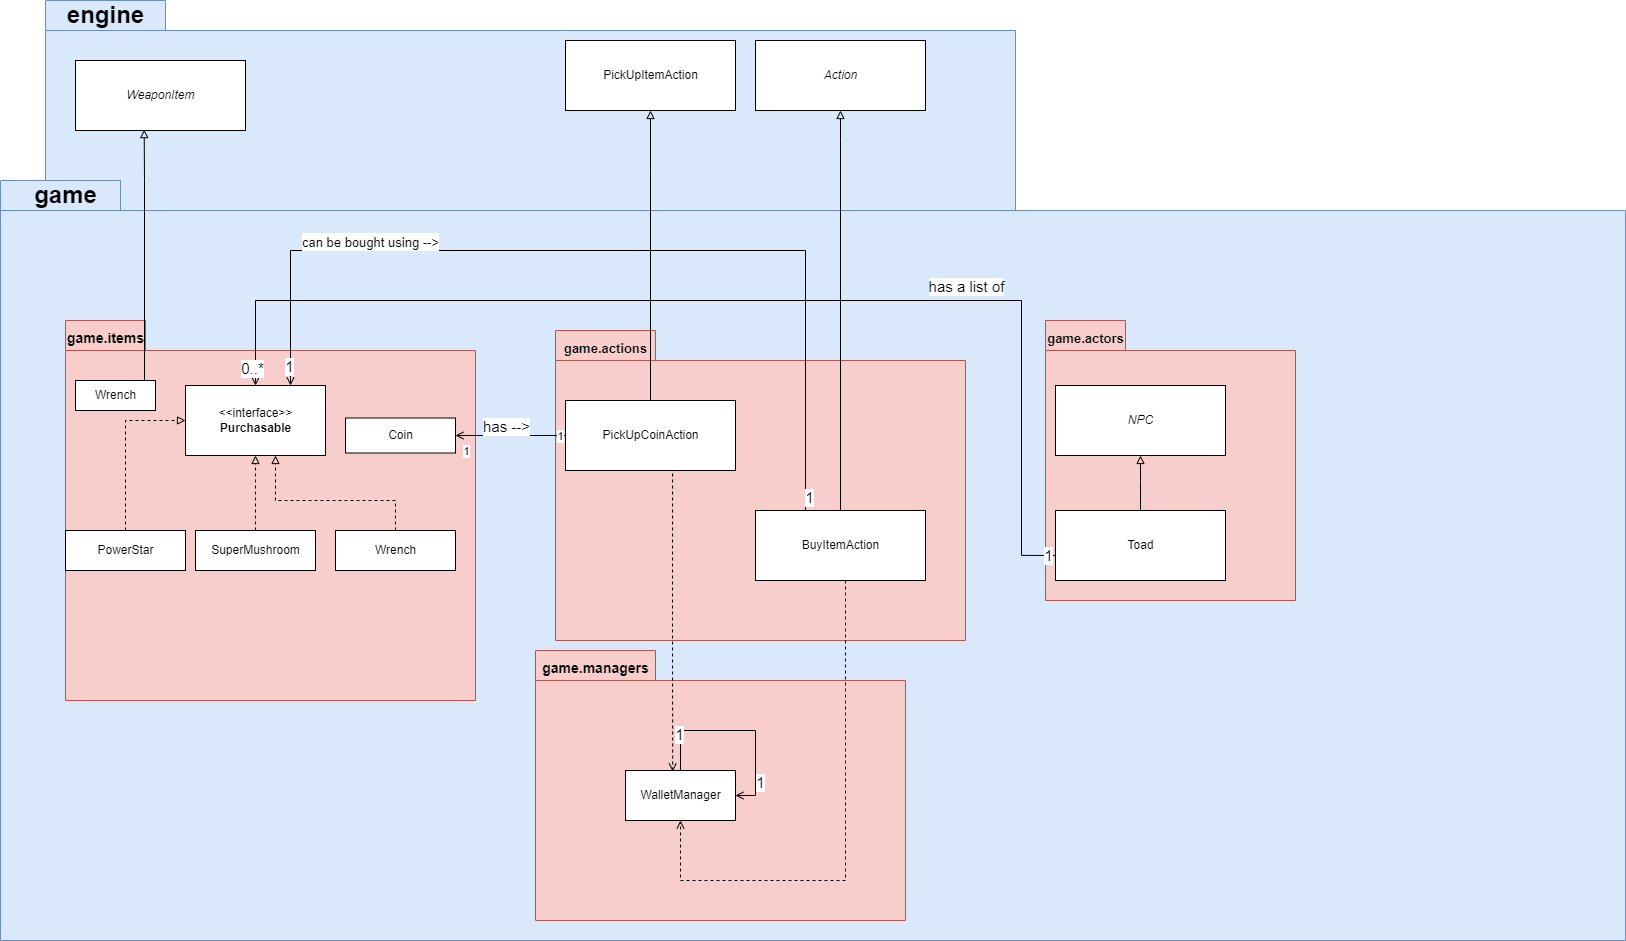

The diagram above was exported from draw.io. Its source (the exported page's mxGraphModel, read from the mxfile embedded in the PNG):
<mxGraphModel dx="2468" dy="885" grid="1" gridSize="10" guides="1" tooltips="1" connect="1" arrows="1" fold="1" page="1" pageScale="1" pageWidth="827" pageHeight="1169" math="0" shadow="0">
  <root>
    <mxCell id="0" />
    <mxCell id="1" parent="0" />
    <mxCell id="i43hTrtua0hH4RwefnVX-7" value="" style="shape=folder;fontStyle=1;spacingTop=10;tabWidth=120;tabHeight=30;tabPosition=left;html=1;fillColor=#dae8fc;strokeColor=#6c8ebf;" parent="1" vertex="1">
      <mxGeometry x="30" y="250" width="970" height="210" as="geometry" />
    </mxCell>
    <mxCell id="i43hTrtua0hH4RwefnVX-1" value="" style="shape=folder;fontStyle=1;spacingTop=10;tabWidth=120;tabHeight=30;tabPosition=left;html=1;fillColor=#dae8fc;strokeColor=#6c8ebf;" parent="1" vertex="1">
      <mxGeometry x="-15" y="430" width="1625" height="760" as="geometry" />
    </mxCell>
    <mxCell id="i43hTrtua0hH4RwefnVX-4" value="" style="shape=folder;fontStyle=1;spacingTop=10;tabWidth=80;tabHeight=30;tabPosition=left;html=1;fillColor=#f8cecc;strokeColor=#b85450;" parent="1" vertex="1">
      <mxGeometry x="50" y="570" width="410" height="380" as="geometry" />
    </mxCell>
    <mxCell id="i43hTrtua0hH4RwefnVX-2" value="game" style="text;strokeColor=none;fillColor=none;html=1;fontSize=24;fontStyle=1;verticalAlign=middle;align=center;" parent="1" vertex="1">
      <mxGeometry x="-10" y="430" width="120" height="30" as="geometry" />
    </mxCell>
    <mxCell id="i43hTrtua0hH4RwefnVX-5" value="&lt;font style=&quot;font-size: 14px&quot;&gt;game.items&lt;/font&gt;" style="text;strokeColor=none;fillColor=none;html=1;fontSize=24;fontStyle=1;verticalAlign=middle;align=center;" parent="1" vertex="1">
      <mxGeometry x="30" y="570" width="120" height="30" as="geometry" />
    </mxCell>
    <mxCell id="i43hTrtua0hH4RwefnVX-8" value="engine" style="text;strokeColor=none;fillColor=none;html=1;fontSize=24;fontStyle=1;verticalAlign=middle;align=center;" parent="1" vertex="1">
      <mxGeometry x="30" y="250" width="120" height="30" as="geometry" />
    </mxCell>
    <mxCell id="MrsWHeAj9BduAwFFd_29-4" value="" style="shape=folder;fontStyle=1;spacingTop=10;tabWidth=100;tabHeight=30;tabPosition=left;html=1;fillColor=#f8cecc;strokeColor=#b85450;" parent="1" vertex="1">
      <mxGeometry x="540" y="580" width="410" height="310" as="geometry" />
    </mxCell>
    <mxCell id="MrsWHeAj9BduAwFFd_29-5" value="&lt;font style=&quot;font-size: 13px&quot;&gt;game.actions&lt;/font&gt;" style="text;strokeColor=none;fillColor=none;html=1;fontSize=24;fontStyle=1;verticalAlign=middle;align=center;" parent="1" vertex="1">
      <mxGeometry x="530" y="580" width="120" height="30" as="geometry" />
    </mxCell>
    <mxCell id="MrsWHeAj9BduAwFFd_29-7" value="&lt;i&gt;Action&lt;/i&gt;" style="html=1;" parent="1" vertex="1">
      <mxGeometry x="740" y="290" width="170" height="70" as="geometry" />
    </mxCell>
    <mxCell id="wFLRJprpQHyPGRCy-drW-1" value="Coin" style="html=1;" parent="1" vertex="1">
      <mxGeometry x="330" y="667.5" width="110" height="35" as="geometry" />
    </mxCell>
    <mxCell id="bJRN9SNMAbC33uXG2rwS-3" value="" style="shape=folder;fontStyle=1;spacingTop=10;tabWidth=120;tabHeight=30;tabPosition=left;html=1;fillColor=#f8cecc;strokeColor=#b85450;" parent="1" vertex="1">
      <mxGeometry x="520" y="900" width="370" height="270" as="geometry" />
    </mxCell>
    <mxCell id="bJRN9SNMAbC33uXG2rwS-4" value="&lt;font style=&quot;font-size: 14px&quot;&gt;game.managers&lt;/font&gt;" style="text;strokeColor=none;fillColor=none;html=1;fontSize=24;fontStyle=1;verticalAlign=middle;align=center;" parent="1" vertex="1">
      <mxGeometry x="520" y="900" width="120" height="30" as="geometry" />
    </mxCell>
    <mxCell id="bJRN9SNMAbC33uXG2rwS-7" value="WalletManager" style="html=1;" parent="1" vertex="1">
      <mxGeometry x="610" y="1020" width="110" height="50" as="geometry" />
    </mxCell>
    <mxCell id="MKiXFAVqGzclnDM5UixA-2" style="edgeStyle=orthogonalEdgeStyle;rounded=0;orthogonalLoop=1;jettySize=auto;html=1;entryX=1;entryY=0.5;entryDx=0;entryDy=0;endArrow=open;endFill=0;" parent="1" source="bJRN9SNMAbC33uXG2rwS-7" target="bJRN9SNMAbC33uXG2rwS-7" edge="1">
      <mxGeometry relative="1" as="geometry">
        <Array as="points">
          <mxPoint x="665" y="980" />
          <mxPoint x="740" y="980" />
          <mxPoint x="740" y="1045" />
        </Array>
      </mxGeometry>
    </mxCell>
    <mxCell id="MKiXFAVqGzclnDM5UixA-53" value="1" style="edgeLabel;html=1;align=center;verticalAlign=middle;resizable=0;points=[];fontSize=15;" parent="MKiXFAVqGzclnDM5UixA-2" vertex="1" connectable="0">
      <mxGeometry x="-0.6307" y="2" relative="1" as="geometry">
        <mxPoint as="offset" />
      </mxGeometry>
    </mxCell>
    <mxCell id="MKiXFAVqGzclnDM5UixA-54" value="1" style="edgeLabel;html=1;align=center;verticalAlign=middle;resizable=0;points=[];fontSize=15;" parent="MKiXFAVqGzclnDM5UixA-2" vertex="1" connectable="0">
      <mxGeometry x="0.6631" y="4" relative="1" as="geometry">
        <mxPoint as="offset" />
      </mxGeometry>
    </mxCell>
    <mxCell id="MKiXFAVqGzclnDM5UixA-4" style="edgeStyle=orthogonalEdgeStyle;rounded=0;orthogonalLoop=1;jettySize=auto;html=1;endArrow=block;endFill=0;entryX=0.5;entryY=1;entryDx=0;entryDy=0;" parent="1" source="MKiXFAVqGzclnDM5UixA-3" edge="1" target="xeeY8iuXDzuipPmBEzt8-1">
      <mxGeometry relative="1" as="geometry">
        <mxPoint x="660" y="420" as="targetPoint" />
        <Array as="points">
          <mxPoint x="635" y="420" />
          <mxPoint x="635" y="420" />
        </Array>
      </mxGeometry>
    </mxCell>
    <mxCell id="MKiXFAVqGzclnDM5UixA-6" style="edgeStyle=orthogonalEdgeStyle;rounded=0;orthogonalLoop=1;jettySize=auto;html=1;entryX=1;entryY=0.5;entryDx=0;entryDy=0;endArrow=open;endFill=0;exitX=0;exitY=0.5;exitDx=0;exitDy=0;" parent="1" source="MKiXFAVqGzclnDM5UixA-3" target="wFLRJprpQHyPGRCy-drW-1" edge="1">
      <mxGeometry relative="1" as="geometry" />
    </mxCell>
    <mxCell id="MKiXFAVqGzclnDM5UixA-8" value="1" style="edgeLabel;html=1;align=center;verticalAlign=middle;resizable=0;points=[];" parent="MKiXFAVqGzclnDM5UixA-6" vertex="1" connectable="0">
      <mxGeometry x="0.9141" y="2" relative="1" as="geometry">
        <mxPoint x="5" y="13" as="offset" />
      </mxGeometry>
    </mxCell>
    <mxCell id="MKiXFAVqGzclnDM5UixA-10" value="1" style="edgeLabel;html=1;align=center;verticalAlign=middle;resizable=0;points=[];" parent="MKiXFAVqGzclnDM5UixA-6" vertex="1" connectable="0">
      <mxGeometry x="-0.8859" relative="1" as="geometry">
        <mxPoint as="offset" />
      </mxGeometry>
    </mxCell>
    <mxCell id="MKiXFAVqGzclnDM5UixA-35" value="has --&amp;gt;" style="edgeLabel;html=1;align=center;verticalAlign=middle;resizable=0;points=[];fontSize=15;" parent="MKiXFAVqGzclnDM5UixA-6" vertex="1" connectable="0">
      <mxGeometry x="0.102" y="-1" relative="1" as="geometry">
        <mxPoint x="1" y="-9" as="offset" />
      </mxGeometry>
    </mxCell>
    <mxCell id="MKiXFAVqGzclnDM5UixA-3" value="PickUpCoinAction" style="html=1;" parent="1" vertex="1">
      <mxGeometry x="550" y="650" width="170" height="70" as="geometry" />
    </mxCell>
    <mxCell id="MKiXFAVqGzclnDM5UixA-14" style="edgeStyle=orthogonalEdgeStyle;rounded=0;orthogonalLoop=1;jettySize=auto;html=1;fontSize=15;endArrow=block;endFill=0;entryX=0.5;entryY=1;entryDx=0;entryDy=0;" parent="1" source="MKiXFAVqGzclnDM5UixA-13" target="MrsWHeAj9BduAwFFd_29-7" edge="1">
      <mxGeometry relative="1" as="geometry">
        <Array as="points">
          <mxPoint x="825" y="390" />
          <mxPoint x="825" y="390" />
        </Array>
        <mxPoint x="495" y="380" as="targetPoint" />
      </mxGeometry>
    </mxCell>
    <mxCell id="MKiXFAVqGzclnDM5UixA-49" style="edgeStyle=orthogonalEdgeStyle;rounded=0;orthogonalLoop=1;jettySize=auto;html=1;entryX=0.75;entryY=0;entryDx=0;entryDy=0;fontSize=15;endArrow=open;endFill=0;" parent="1" source="MKiXFAVqGzclnDM5UixA-13" target="51p5iK2lVeK_NO_CAoD5-1" edge="1">
      <mxGeometry relative="1" as="geometry">
        <Array as="points">
          <mxPoint x="790" y="500" />
          <mxPoint x="275" y="500" />
        </Array>
        <mxPoint x="278.75" y="600" as="targetPoint" />
      </mxGeometry>
    </mxCell>
    <mxCell id="MKiXFAVqGzclnDM5UixA-50" value="1" style="edgeLabel;html=1;align=center;verticalAlign=middle;resizable=0;points=[];fontSize=15;" parent="MKiXFAVqGzclnDM5UixA-49" vertex="1" connectable="0">
      <mxGeometry x="0.9558" y="-2" relative="1" as="geometry">
        <mxPoint as="offset" />
      </mxGeometry>
    </mxCell>
    <mxCell id="MKiXFAVqGzclnDM5UixA-51" value="1" style="edgeLabel;html=1;align=center;verticalAlign=middle;resizable=0;points=[];fontSize=15;" parent="MKiXFAVqGzclnDM5UixA-49" vertex="1" connectable="0">
      <mxGeometry x="-0.9693" y="-3" relative="1" as="geometry">
        <mxPoint as="offset" />
      </mxGeometry>
    </mxCell>
    <mxCell id="MKiXFAVqGzclnDM5UixA-52" value="&lt;font style=&quot;font-size: 13px&quot;&gt;can be bought using --&amp;gt;&lt;/font&gt;" style="edgeLabel;html=1;align=center;verticalAlign=middle;resizable=0;points=[];fontSize=15;" parent="MKiXFAVqGzclnDM5UixA-49" vertex="1" connectable="0">
      <mxGeometry x="0.5818" y="-2" relative="1" as="geometry">
        <mxPoint x="24" y="-8" as="offset" />
      </mxGeometry>
    </mxCell>
    <mxCell id="MKiXFAVqGzclnDM5UixA-13" value="BuyItemAction" style="html=1;" parent="1" vertex="1">
      <mxGeometry x="740" y="760" width="170" height="70" as="geometry" />
    </mxCell>
    <mxCell id="MwR2_wkTaYPsnQlkHpvk-3" style="edgeStyle=orthogonalEdgeStyle;rounded=0;orthogonalLoop=1;jettySize=auto;html=1;endArrow=block;endFill=0;entryX=0.404;entryY=0.987;entryDx=0;entryDy=0;entryPerimeter=0;" parent="1" source="MKiXFAVqGzclnDM5UixA-22" target="MwR2_wkTaYPsnQlkHpvk-2" edge="1">
      <mxGeometry relative="1" as="geometry">
        <mxPoint x="330" y="380" as="targetPoint" />
        <Array as="points">
          <mxPoint x="129" y="430" />
          <mxPoint x="129" y="430" />
        </Array>
      </mxGeometry>
    </mxCell>
    <mxCell id="MKiXFAVqGzclnDM5UixA-22" value="Wrench" style="html=1;" parent="1" vertex="1">
      <mxGeometry x="60" y="630" width="80" height="30" as="geometry" />
    </mxCell>
    <mxCell id="MKiXFAVqGzclnDM5UixA-24" value="" style="shape=folder;fontStyle=1;spacingTop=10;tabWidth=80;tabHeight=30;tabPosition=left;html=1;fontSize=15;fillColor=#f8cecc;strokeColor=#b85450;" parent="1" vertex="1">
      <mxGeometry x="1030" y="570" width="250" height="280" as="geometry" />
    </mxCell>
    <mxCell id="MKiXFAVqGzclnDM5UixA-25" value="&lt;font style=&quot;font-size: 13px&quot;&gt;game.actors&lt;/font&gt;" style="text;strokeColor=none;fillColor=none;html=1;fontSize=24;fontStyle=1;verticalAlign=middle;align=center;" parent="1" vertex="1">
      <mxGeometry x="1010" y="570" width="120" height="30" as="geometry" />
    </mxCell>
    <mxCell id="MKiXFAVqGzclnDM5UixA-37" style="edgeStyle=orthogonalEdgeStyle;rounded=0;orthogonalLoop=1;jettySize=auto;html=1;entryX=0.5;entryY=0;entryDx=0;entryDy=0;fontSize=15;endArrow=open;endFill=0;" parent="1" target="51p5iK2lVeK_NO_CAoD5-1" edge="1">
      <mxGeometry relative="1" as="geometry">
        <Array as="points">
          <mxPoint x="1006" y="805" />
          <mxPoint x="1006" y="550" />
          <mxPoint x="240" y="550" />
        </Array>
        <mxPoint x="240.00000000000014" y="607.3000000000002" as="targetPoint" />
        <mxPoint x="1045.91" y="804.94" as="sourcePoint" />
      </mxGeometry>
    </mxCell>
    <mxCell id="MKiXFAVqGzclnDM5UixA-39" value="1" style="edgeLabel;html=1;align=center;verticalAlign=middle;resizable=0;points=[];fontSize=15;" parent="MKiXFAVqGzclnDM5UixA-37" vertex="1" connectable="0">
      <mxGeometry x="-0.9767" relative="1" as="geometry">
        <mxPoint as="offset" />
      </mxGeometry>
    </mxCell>
    <mxCell id="MKiXFAVqGzclnDM5UixA-40" value="0..*" style="edgeLabel;html=1;align=center;verticalAlign=middle;resizable=0;points=[];fontSize=15;" parent="MKiXFAVqGzclnDM5UixA-37" vertex="1" connectable="0">
      <mxGeometry x="0.9691" y="-4" relative="1" as="geometry">
        <mxPoint as="offset" />
      </mxGeometry>
    </mxCell>
    <mxCell id="MKiXFAVqGzclnDM5UixA-42" value="has a list of" style="edgeLabel;html=1;align=center;verticalAlign=middle;resizable=0;points=[];fontSize=15;" parent="MKiXFAVqGzclnDM5UixA-37" vertex="1" connectable="0">
      <mxGeometry x="-0.6572" y="1" relative="1" as="geometry">
        <mxPoint x="-55" y="-113" as="offset" />
      </mxGeometry>
    </mxCell>
    <mxCell id="9EVrRYeSBjDOOLxeBG6x-12" style="edgeStyle=orthogonalEdgeStyle;rounded=0;orthogonalLoop=1;jettySize=auto;html=1;entryX=0.5;entryY=1;entryDx=0;entryDy=0;endArrow=block;endFill=0;" parent="1" source="MKiXFAVqGzclnDM5UixA-27" target="9EVrRYeSBjDOOLxeBG6x-11" edge="1">
      <mxGeometry relative="1" as="geometry">
        <Array as="points">
          <mxPoint x="1125" y="730" />
          <mxPoint x="1125" y="730" />
        </Array>
      </mxGeometry>
    </mxCell>
    <mxCell id="MKiXFAVqGzclnDM5UixA-27" value="Toad" style="html=1;" parent="1" vertex="1">
      <mxGeometry x="1040" y="760" width="170" height="70" as="geometry" />
    </mxCell>
    <mxCell id="MKiXFAVqGzclnDM5UixA-43" value="" style="endArrow=open;html=1;rounded=0;fontSize=15;exitX=0.63;exitY=1.043;exitDx=0;exitDy=0;exitPerimeter=0;entryX=0.429;entryY=0.02;entryDx=0;entryDy=0;entryPerimeter=0;endFill=0;dashed=1;" parent="1" source="MKiXFAVqGzclnDM5UixA-3" target="bJRN9SNMAbC33uXG2rwS-7" edge="1">
      <mxGeometry width="50" height="50" relative="1" as="geometry">
        <mxPoint x="800" y="730" as="sourcePoint" />
        <mxPoint x="850" y="680" as="targetPoint" />
        <Array as="points">
          <mxPoint x="657" y="870" />
        </Array>
      </mxGeometry>
    </mxCell>
    <mxCell id="MKiXFAVqGzclnDM5UixA-48" value="" style="endArrow=open;html=1;rounded=0;dashed=1;fontSize=15;entryX=0.5;entryY=1;entryDx=0;entryDy=0;endFill=0;" parent="1" target="bJRN9SNMAbC33uXG2rwS-7" edge="1">
      <mxGeometry width="50" height="50" relative="1" as="geometry">
        <mxPoint x="830" y="830" as="sourcePoint" />
        <mxPoint x="880" y="780" as="targetPoint" />
        <Array as="points">
          <mxPoint x="830" y="1130" />
          <mxPoint x="665" y="1130" />
        </Array>
      </mxGeometry>
    </mxCell>
    <mxCell id="MwR2_wkTaYPsnQlkHpvk-2" value="&lt;i&gt;WeaponItem&lt;/i&gt;" style="html=1;" parent="1" vertex="1">
      <mxGeometry x="60" y="310" width="170" height="70" as="geometry" />
    </mxCell>
    <mxCell id="9EVrRYeSBjDOOLxeBG6x-11" value="&lt;i&gt;NPC&lt;/i&gt;" style="html=1;" parent="1" vertex="1">
      <mxGeometry x="1040" y="635" width="170" height="70" as="geometry" />
    </mxCell>
    <mxCell id="51p5iK2lVeK_NO_CAoD5-1" value="&amp;lt;&amp;lt;interface&amp;gt;&amp;gt;&lt;br&gt;&lt;b&gt;Purchasable&lt;/b&gt;" style="html=1;" parent="1" vertex="1">
      <mxGeometry x="170" y="635" width="140" height="70" as="geometry" />
    </mxCell>
    <mxCell id="51p5iK2lVeK_NO_CAoD5-5" style="edgeStyle=orthogonalEdgeStyle;rounded=0;orthogonalLoop=1;jettySize=auto;html=1;endArrow=block;endFill=0;dashed=1;entryX=0;entryY=0.5;entryDx=0;entryDy=0;" parent="1" source="51p5iK2lVeK_NO_CAoD5-2" target="51p5iK2lVeK_NO_CAoD5-1" edge="1">
      <mxGeometry relative="1" as="geometry">
        <mxPoint x="218" y="700" as="targetPoint" />
        <Array as="points">
          <mxPoint x="110" y="670" />
        </Array>
      </mxGeometry>
    </mxCell>
    <mxCell id="51p5iK2lVeK_NO_CAoD5-2" value="PowerStar" style="html=1;" parent="1" vertex="1">
      <mxGeometry x="50" y="780" width="120" height="40" as="geometry" />
    </mxCell>
    <mxCell id="51p5iK2lVeK_NO_CAoD5-6" style="edgeStyle=orthogonalEdgeStyle;rounded=0;orthogonalLoop=1;jettySize=auto;html=1;dashed=1;endArrow=block;endFill=0;" parent="1" source="51p5iK2lVeK_NO_CAoD5-3" target="51p5iK2lVeK_NO_CAoD5-1" edge="1">
      <mxGeometry relative="1" as="geometry">
        <Array as="points">
          <mxPoint x="240" y="730" />
          <mxPoint x="240" y="730" />
        </Array>
      </mxGeometry>
    </mxCell>
    <mxCell id="51p5iK2lVeK_NO_CAoD5-3" value="SuperMushroom" style="html=1;" parent="1" vertex="1">
      <mxGeometry x="180" y="780" width="120" height="40" as="geometry" />
    </mxCell>
    <mxCell id="51p5iK2lVeK_NO_CAoD5-7" style="edgeStyle=orthogonalEdgeStyle;rounded=0;orthogonalLoop=1;jettySize=auto;html=1;dashed=1;endArrow=block;endFill=0;" parent="1" source="51p5iK2lVeK_NO_CAoD5-4" target="51p5iK2lVeK_NO_CAoD5-1" edge="1">
      <mxGeometry relative="1" as="geometry">
        <Array as="points">
          <mxPoint x="380" y="750" />
          <mxPoint x="260" y="750" />
        </Array>
      </mxGeometry>
    </mxCell>
    <mxCell id="51p5iK2lVeK_NO_CAoD5-4" value="Wrench" style="html=1;" parent="1" vertex="1">
      <mxGeometry x="320" y="780" width="120" height="40" as="geometry" />
    </mxCell>
    <mxCell id="xeeY8iuXDzuipPmBEzt8-1" value="PickUpItemAction" style="html=1;" vertex="1" parent="1">
      <mxGeometry x="550" y="290" width="170" height="70" as="geometry" />
    </mxCell>
  </root>
</mxGraphModel>